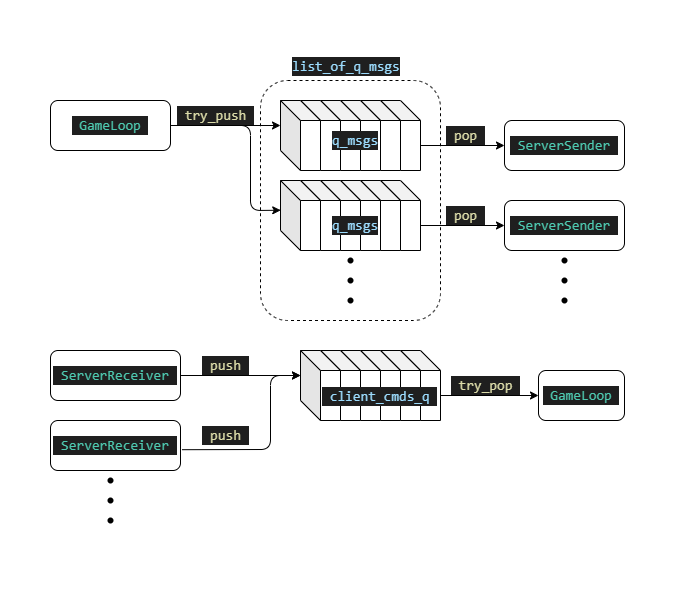

The diagram above was exported from draw.io. Its source (the exported page's mxGraphModel, read from the mxfile embedded in the PNG):
<mxGraphModel dx="2327" dy="746" grid="1" gridSize="10" guides="1" tooltips="1" connect="1" arrows="1" fold="1" page="1" pageScale="1" pageWidth="827" pageHeight="1169" math="0" shadow="0">
  <root>
    <mxCell id="0" />
    <mxCell id="1" parent="0" />
    <mxCell id="gCKJW5BMhNpH_9maVDtV-1" value="&lt;div style=&quot;color: rgb(204, 204, 204); background-color: rgb(31, 31, 31); font-family: Consolas, &amp;quot;Courier New&amp;quot;, monospace; font-size: 14px; line-height: 19px;&quot;&gt;&lt;span style=&quot;color: #4ec9b0;&quot;&gt;&amp;nbsp;GameLoop&amp;nbsp;&lt;/span&gt;&lt;/div&gt;" style="rounded=1;whiteSpace=wrap;html=1;" parent="1" vertex="1">
      <mxGeometry x="-100" y="130" width="120" height="50" as="geometry" />
    </mxCell>
    <mxCell id="gCKJW5BMhNpH_9maVDtV-10" value="" style="endArrow=classic;html=1;rounded=1;entryX=0;entryY=0;entryDx=0;entryDy=25;entryPerimeter=0;exitX=1;exitY=0.5;exitDx=0;exitDy=0;" parent="1" source="gCKJW5BMhNpH_9maVDtV-1" target="gCKJW5BMhNpH_9maVDtV-9" edge="1">
      <mxGeometry width="50" height="50" relative="1" as="geometry">
        <mxPoint x="50" y="155" as="sourcePoint" />
        <mxPoint x="350" y="220" as="targetPoint" />
      </mxGeometry>
    </mxCell>
    <mxCell id="gCKJW5BMhNpH_9maVDtV-11" value="" style="group;rounded=1;" parent="1" vertex="1" connectable="0">
      <mxGeometry x="130" y="130" width="140" height="70" as="geometry" />
    </mxCell>
    <mxCell id="gCKJW5BMhNpH_9maVDtV-4" value="" style="shape=cube;whiteSpace=wrap;html=1;boundedLbl=1;backgroundOutline=1;darkOpacity=0.05;darkOpacity2=0.1;rounded=1;" parent="gCKJW5BMhNpH_9maVDtV-11" vertex="1">
      <mxGeometry x="100" width="40" height="70" as="geometry" />
    </mxCell>
    <mxCell id="gCKJW5BMhNpH_9maVDtV-5" value="" style="shape=cube;whiteSpace=wrap;html=1;boundedLbl=1;backgroundOutline=1;darkOpacity=0.05;darkOpacity2=0.1;rounded=1;" parent="gCKJW5BMhNpH_9maVDtV-11" vertex="1">
      <mxGeometry x="80" width="40" height="70" as="geometry" />
    </mxCell>
    <mxCell id="gCKJW5BMhNpH_9maVDtV-6" value="" style="shape=cube;whiteSpace=wrap;html=1;boundedLbl=1;backgroundOutline=1;darkOpacity=0.05;darkOpacity2=0.1;rounded=1;" parent="gCKJW5BMhNpH_9maVDtV-11" vertex="1">
      <mxGeometry x="60" width="40" height="70" as="geometry" />
    </mxCell>
    <mxCell id="gCKJW5BMhNpH_9maVDtV-7" value="" style="shape=cube;whiteSpace=wrap;html=1;boundedLbl=1;backgroundOutline=1;darkOpacity=0.05;darkOpacity2=0.1;rounded=1;" parent="gCKJW5BMhNpH_9maVDtV-11" vertex="1">
      <mxGeometry x="40" width="40" height="70" as="geometry" />
    </mxCell>
    <mxCell id="gCKJW5BMhNpH_9maVDtV-8" value="" style="shape=cube;whiteSpace=wrap;html=1;boundedLbl=1;backgroundOutline=1;darkOpacity=0.05;darkOpacity2=0.1;rounded=1;" parent="gCKJW5BMhNpH_9maVDtV-11" vertex="1">
      <mxGeometry x="20" width="40" height="70" as="geometry" />
    </mxCell>
    <mxCell id="gCKJW5BMhNpH_9maVDtV-9" value="" style="shape=cube;whiteSpace=wrap;html=1;boundedLbl=1;backgroundOutline=1;darkOpacity=0.05;darkOpacity2=0.1;rounded=1;" parent="gCKJW5BMhNpH_9maVDtV-11" vertex="1">
      <mxGeometry width="40" height="70" as="geometry" />
    </mxCell>
    <mxCell id="gCKJW5BMhNpH_9maVDtV-29" value="&#10;&lt;div style=&quot;color: rgb(204, 204, 204); background-color: rgb(31, 31, 31); font-family: Consolas, &amp;quot;Courier New&amp;quot;, monospace; font-weight: normal; font-size: 14px; line-height: 19px;&quot;&gt;&lt;div&gt;&lt;span style=&quot;color: #9cdcfe;&quot;&gt;q_msgs&lt;/span&gt;&lt;/div&gt;&lt;/div&gt;&#10;&#10;" style="text;whiteSpace=wrap;html=1;fontColor=#FFFFFF;rounded=1;" parent="gCKJW5BMhNpH_9maVDtV-11" vertex="1">
      <mxGeometry x="50" y="10" width="80" height="40" as="geometry" />
    </mxCell>
    <mxCell id="gCKJW5BMhNpH_9maVDtV-21" value="" style="group;rounded=1;" parent="1" vertex="1" connectable="0">
      <mxGeometry x="130" y="190" width="160" height="200" as="geometry" />
    </mxCell>
    <mxCell id="gCKJW5BMhNpH_9maVDtV-22" value="" style="shape=cube;whiteSpace=wrap;html=1;boundedLbl=1;backgroundOutline=1;darkOpacity=0.05;darkOpacity2=0.1;rounded=1;" parent="gCKJW5BMhNpH_9maVDtV-21" vertex="1">
      <mxGeometry x="100" y="20" width="40" height="70" as="geometry" />
    </mxCell>
    <mxCell id="gCKJW5BMhNpH_9maVDtV-23" value="" style="shape=cube;whiteSpace=wrap;html=1;boundedLbl=1;backgroundOutline=1;darkOpacity=0.05;darkOpacity2=0.1;rounded=1;" parent="gCKJW5BMhNpH_9maVDtV-21" vertex="1">
      <mxGeometry x="80" y="20" width="40" height="70" as="geometry" />
    </mxCell>
    <mxCell id="gCKJW5BMhNpH_9maVDtV-24" value="" style="shape=cube;whiteSpace=wrap;html=1;boundedLbl=1;backgroundOutline=1;darkOpacity=0.05;darkOpacity2=0.1;rounded=1;" parent="gCKJW5BMhNpH_9maVDtV-21" vertex="1">
      <mxGeometry x="60" y="20" width="40" height="70" as="geometry" />
    </mxCell>
    <mxCell id="gCKJW5BMhNpH_9maVDtV-25" value="" style="shape=cube;whiteSpace=wrap;html=1;boundedLbl=1;backgroundOutline=1;darkOpacity=0.05;darkOpacity2=0.1;rounded=1;" parent="gCKJW5BMhNpH_9maVDtV-21" vertex="1">
      <mxGeometry x="40" y="20" width="40" height="70" as="geometry" />
    </mxCell>
    <mxCell id="gCKJW5BMhNpH_9maVDtV-26" value="" style="shape=cube;whiteSpace=wrap;html=1;boundedLbl=1;backgroundOutline=1;darkOpacity=0.05;darkOpacity2=0.1;rounded=1;" parent="gCKJW5BMhNpH_9maVDtV-21" vertex="1">
      <mxGeometry x="20" y="20" width="40" height="70" as="geometry" />
    </mxCell>
    <mxCell id="gCKJW5BMhNpH_9maVDtV-27" value="" style="shape=cube;whiteSpace=wrap;html=1;boundedLbl=1;backgroundOutline=1;darkOpacity=0.05;darkOpacity2=0.1;rounded=1;" parent="gCKJW5BMhNpH_9maVDtV-21" vertex="1">
      <mxGeometry y="20" width="40" height="70" as="geometry" />
    </mxCell>
    <mxCell id="gCKJW5BMhNpH_9maVDtV-30" value="&#10;&lt;div style=&quot;color: rgb(204, 204, 204); background-color: rgb(31, 31, 31); font-family: Consolas, &amp;quot;Courier New&amp;quot;, monospace; font-weight: normal; font-size: 14px; line-height: 19px;&quot;&gt;&lt;div&gt;&lt;span style=&quot;color: #9cdcfe;&quot;&gt;q_msgs&lt;/span&gt;&lt;/div&gt;&lt;/div&gt;&#10;&#10;" style="text;whiteSpace=wrap;html=1;fontColor=#FFFFFF;rounded=1;" parent="gCKJW5BMhNpH_9maVDtV-21" vertex="1">
      <mxGeometry x="50" y="35" width="80" height="40" as="geometry" />
    </mxCell>
    <mxCell id="gCKJW5BMhNpH_9maVDtV-35" value="" style="group" parent="gCKJW5BMhNpH_9maVDtV-21" vertex="1" connectable="0">
      <mxGeometry x="50" y="60" width="110" height="140" as="geometry" />
    </mxCell>
    <mxCell id="gCKJW5BMhNpH_9maVDtV-32" value="" style="shape=waypoint;sketch=0;fillStyle=solid;size=6;pointerEvents=1;points=[];fillColor=none;resizable=0;rotatable=0;perimeter=centerPerimeter;snapToPoint=1;" parent="gCKJW5BMhNpH_9maVDtV-35" vertex="1">
      <mxGeometry y="20" width="40" height="40" as="geometry" />
    </mxCell>
    <mxCell id="gCKJW5BMhNpH_9maVDtV-33" value="" style="shape=waypoint;sketch=0;fillStyle=solid;size=6;pointerEvents=1;points=[];fillColor=none;resizable=0;rotatable=0;perimeter=centerPerimeter;snapToPoint=1;" parent="gCKJW5BMhNpH_9maVDtV-35" vertex="1">
      <mxGeometry y="40" width="40" height="40" as="geometry" />
    </mxCell>
    <mxCell id="gCKJW5BMhNpH_9maVDtV-34" value="" style="shape=waypoint;sketch=0;fillStyle=solid;size=6;pointerEvents=1;points=[];fillColor=none;resizable=0;rotatable=0;perimeter=centerPerimeter;snapToPoint=1;" parent="gCKJW5BMhNpH_9maVDtV-35" vertex="1">
      <mxGeometry y="60" width="40" height="40" as="geometry" />
    </mxCell>
    <mxCell id="gCKJW5BMhNpH_9maVDtV-37" value="" style="rounded=1;whiteSpace=wrap;html=1;fillColor=none;dashed=1;" parent="gCKJW5BMhNpH_9maVDtV-35" vertex="1">
      <mxGeometry x="-70" y="-140" width="180" height="240" as="geometry" />
    </mxCell>
    <mxCell id="gCKJW5BMhNpH_9maVDtV-28" value="" style="endArrow=classic;html=1;rounded=1;fontColor=#FFFFFF;entryX=0.006;entryY=0.425;entryDx=0;entryDy=0;entryPerimeter=0;exitX=1;exitY=0.5;exitDx=0;exitDy=0;" parent="1" source="gCKJW5BMhNpH_9maVDtV-1" target="gCKJW5BMhNpH_9maVDtV-27" edge="1">
      <mxGeometry width="50" height="50" relative="1" as="geometry">
        <mxPoint x="60" y="160" as="sourcePoint" />
        <mxPoint x="30" y="240" as="targetPoint" />
        <Array as="points">
          <mxPoint x="100" y="155" />
          <mxPoint x="100" y="240" />
        </Array>
      </mxGeometry>
    </mxCell>
    <mxCell id="gCKJW5BMhNpH_9maVDtV-38" value="&lt;div style=&quot;color: rgb(204, 204, 204); background-color: rgb(31, 31, 31); font-family: Consolas, &amp;quot;Courier New&amp;quot;, monospace; font-size: 14px; line-height: 19px;&quot;&gt;&lt;span style=&quot;color: #dcdcaa;&quot;&gt;&amp;nbsp;try_push&amp;nbsp;&lt;/span&gt;&lt;/div&gt;" style="text;html=1;align=center;verticalAlign=middle;resizable=0;points=[];autosize=1;strokeColor=none;fillColor=none;" parent="1" vertex="1">
      <mxGeometry x="15" y="130" width="100" height="30" as="geometry" />
    </mxCell>
    <mxCell id="gCKJW5BMhNpH_9maVDtV-39" value="&lt;div style=&quot;color: rgb(204, 204, 204); background-color: rgb(31, 31, 31); font-family: Consolas, &amp;quot;Courier New&amp;quot;, monospace; font-size: 14px; line-height: 19px;&quot;&gt;&lt;span style=&quot;color: #4ec9b0;&quot;&gt;&amp;nbsp;ServerSender&amp;nbsp;&lt;/span&gt;&lt;/div&gt;" style="rounded=1;whiteSpace=wrap;html=1;" parent="1" vertex="1">
      <mxGeometry x="354" y="150" width="120" height="50" as="geometry" />
    </mxCell>
    <mxCell id="gCKJW5BMhNpH_9maVDtV-41" value="" style="endArrow=classic;html=1;rounded=0;entryX=0;entryY=0.5;entryDx=0;entryDy=0;exitX=0;exitY=0;exitDx=40;exitDy=45;exitPerimeter=0;" parent="1" source="gCKJW5BMhNpH_9maVDtV-4" target="gCKJW5BMhNpH_9maVDtV-39" edge="1">
      <mxGeometry width="50" height="50" relative="1" as="geometry">
        <mxPoint x="320" y="190" as="sourcePoint" />
        <mxPoint x="300" y="170" as="targetPoint" />
      </mxGeometry>
    </mxCell>
    <mxCell id="gCKJW5BMhNpH_9maVDtV-42" value="&lt;div style=&quot;color: rgb(204, 204, 204); background-color: rgb(31, 31, 31); font-family: Consolas, &amp;quot;Courier New&amp;quot;, monospace; font-size: 14px; line-height: 19px;&quot;&gt;&lt;span style=&quot;color: #4ec9b0;&quot;&gt;&amp;nbsp;ServerSender&amp;nbsp;&lt;/span&gt;&lt;/div&gt;" style="rounded=1;whiteSpace=wrap;html=1;" parent="1" vertex="1">
      <mxGeometry x="354" y="230" width="120" height="50" as="geometry" />
    </mxCell>
    <mxCell id="gCKJW5BMhNpH_9maVDtV-43" value="" style="endArrow=classic;html=1;rounded=0;entryX=0;entryY=0.5;entryDx=0;entryDy=0;exitX=0;exitY=0;exitDx=40;exitDy=45;exitPerimeter=0;" parent="1" target="gCKJW5BMhNpH_9maVDtV-42" edge="1">
      <mxGeometry width="50" height="50" relative="1" as="geometry">
        <mxPoint x="270" y="255" as="sourcePoint" />
        <mxPoint x="300" y="250" as="targetPoint" />
      </mxGeometry>
    </mxCell>
    <mxCell id="gCKJW5BMhNpH_9maVDtV-44" value="&lt;div style=&quot;color: rgb(204, 204, 204); background-color: rgb(31, 31, 31); font-family: Consolas, &amp;quot;Courier New&amp;quot;, monospace; font-size: 14px; line-height: 19px;&quot;&gt;&lt;span style=&quot;color: #dcdcaa;&quot;&gt;&amp;nbsp;pop&amp;nbsp;&lt;/span&gt;&lt;/div&gt;" style="text;html=1;align=center;verticalAlign=middle;resizable=0;points=[];autosize=1;strokeColor=none;fillColor=none;" parent="1" vertex="1">
      <mxGeometry x="285" y="150" width="60" height="30" as="geometry" />
    </mxCell>
    <mxCell id="gCKJW5BMhNpH_9maVDtV-45" value="&lt;div style=&quot;color: rgb(204, 204, 204); background-color: rgb(31, 31, 31); font-family: Consolas, &amp;quot;Courier New&amp;quot;, monospace; font-size: 14px; line-height: 19px;&quot;&gt;&lt;span style=&quot;color: #dcdcaa;&quot;&gt;&amp;nbsp;pop&amp;nbsp;&lt;/span&gt;&lt;/div&gt;" style="text;html=1;align=center;verticalAlign=middle;resizable=0;points=[];autosize=1;strokeColor=none;fillColor=none;" parent="1" vertex="1">
      <mxGeometry x="285" y="230" width="60" height="30" as="geometry" />
    </mxCell>
    <mxCell id="gCKJW5BMhNpH_9maVDtV-46" value="&lt;div style=&quot;color: rgb(204, 204, 204); background-color: rgb(31, 31, 31); font-family: Consolas, &amp;quot;Courier New&amp;quot;, monospace; font-weight: normal; font-size: 14px; line-height: 19px;&quot;&gt;&lt;div&gt;&lt;span style=&quot;color: #9cdcfe;&quot;&gt;list_of_q_msgs&lt;/span&gt;&lt;/div&gt;&lt;/div&gt;" style="text;whiteSpace=wrap;html=1;" parent="1" vertex="1">
      <mxGeometry x="140" y="80" width="140" height="40" as="geometry" />
    </mxCell>
    <mxCell id="gCKJW5BMhNpH_9maVDtV-47" value="&lt;div style=&quot;color: rgb(204, 204, 204); background-color: rgb(31, 31, 31); font-family: Consolas, &amp;quot;Courier New&amp;quot;, monospace; font-size: 14px; line-height: 19px;&quot;&gt;&lt;div style=&quot;line-height: 19px;&quot;&gt;&lt;span style=&quot;color: #4ec9b0;&quot;&gt;&amp;nbsp;ServerReceiver&amp;nbsp;&lt;/span&gt;&lt;/div&gt;&lt;/div&gt;" style="rounded=1;whiteSpace=wrap;html=1;" parent="1" vertex="1">
      <mxGeometry x="-100" y="380" width="130" height="50" as="geometry" />
    </mxCell>
    <mxCell id="gCKJW5BMhNpH_9maVDtV-48" value="" style="endArrow=classic;html=1;rounded=1;entryX=0;entryY=0;entryDx=0;entryDy=25;entryPerimeter=0;exitX=1;exitY=0.5;exitDx=0;exitDy=0;" parent="1" source="gCKJW5BMhNpH_9maVDtV-47" target="gCKJW5BMhNpH_9maVDtV-55" edge="1">
      <mxGeometry width="50" height="50" relative="1" as="geometry">
        <mxPoint x="50" y="405" as="sourcePoint" />
        <mxPoint x="350" y="470" as="targetPoint" />
      </mxGeometry>
    </mxCell>
    <mxCell id="gCKJW5BMhNpH_9maVDtV-49" value="" style="group;rounded=1;" parent="1" vertex="1" connectable="0">
      <mxGeometry x="150" y="380" width="140" height="70" as="geometry" />
    </mxCell>
    <mxCell id="gCKJW5BMhNpH_9maVDtV-50" value="" style="shape=cube;whiteSpace=wrap;html=1;boundedLbl=1;backgroundOutline=1;darkOpacity=0.05;darkOpacity2=0.1;rounded=1;" parent="gCKJW5BMhNpH_9maVDtV-49" vertex="1">
      <mxGeometry x="100" width="40" height="70" as="geometry" />
    </mxCell>
    <mxCell id="gCKJW5BMhNpH_9maVDtV-51" value="" style="shape=cube;whiteSpace=wrap;html=1;boundedLbl=1;backgroundOutline=1;darkOpacity=0.05;darkOpacity2=0.1;rounded=1;" parent="gCKJW5BMhNpH_9maVDtV-49" vertex="1">
      <mxGeometry x="80" width="40" height="70" as="geometry" />
    </mxCell>
    <mxCell id="gCKJW5BMhNpH_9maVDtV-52" value="" style="shape=cube;whiteSpace=wrap;html=1;boundedLbl=1;backgroundOutline=1;darkOpacity=0.05;darkOpacity2=0.1;rounded=1;" parent="gCKJW5BMhNpH_9maVDtV-49" vertex="1">
      <mxGeometry x="60" width="40" height="70" as="geometry" />
    </mxCell>
    <mxCell id="gCKJW5BMhNpH_9maVDtV-53" value="" style="shape=cube;whiteSpace=wrap;html=1;boundedLbl=1;backgroundOutline=1;darkOpacity=0.05;darkOpacity2=0.1;rounded=1;" parent="gCKJW5BMhNpH_9maVDtV-49" vertex="1">
      <mxGeometry x="40" width="40" height="70" as="geometry" />
    </mxCell>
    <mxCell id="gCKJW5BMhNpH_9maVDtV-54" value="" style="shape=cube;whiteSpace=wrap;html=1;boundedLbl=1;backgroundOutline=1;darkOpacity=0.05;darkOpacity2=0.1;rounded=1;" parent="gCKJW5BMhNpH_9maVDtV-49" vertex="1">
      <mxGeometry x="20" width="40" height="70" as="geometry" />
    </mxCell>
    <mxCell id="gCKJW5BMhNpH_9maVDtV-55" value="" style="shape=cube;whiteSpace=wrap;html=1;boundedLbl=1;backgroundOutline=1;darkOpacity=0.05;darkOpacity2=0.1;rounded=1;" parent="gCKJW5BMhNpH_9maVDtV-49" vertex="1">
      <mxGeometry width="40" height="70" as="geometry" />
    </mxCell>
    <mxCell id="gCKJW5BMhNpH_9maVDtV-56" value="&lt;div style=&quot;color: rgb(204, 204, 204); background-color: rgb(31, 31, 31); font-family: Consolas, &amp;quot;Courier New&amp;quot;, monospace; font-size: 14px; line-height: 19px;&quot;&gt;&lt;span style=&quot;color: #9cdcfe;&quot;&gt;&amp;nbsp;client_cmds_q&amp;nbsp;&lt;/span&gt;&lt;/div&gt;" style="text;whiteSpace=wrap;html=1;fontColor=#FFFFFF;rounded=1;" parent="gCKJW5BMhNpH_9maVDtV-49" vertex="1">
      <mxGeometry x="20" y="30" width="80" height="40" as="geometry" />
    </mxCell>
    <mxCell id="gCKJW5BMhNpH_9maVDtV-71" value="&lt;div style=&quot;color: rgb(204, 204, 204); background-color: rgb(31, 31, 31); font-family: Consolas, &amp;quot;Courier New&amp;quot;, monospace; font-size: 14px; line-height: 19px;&quot;&gt;&lt;span style=&quot;color: #dcdcaa;&quot;&gt;&amp;nbsp;push&amp;nbsp;&lt;/span&gt;&lt;/div&gt;" style="text;html=1;align=center;verticalAlign=middle;resizable=0;points=[];autosize=1;strokeColor=none;fillColor=none;" parent="1" vertex="1">
      <mxGeometry x="40" y="380" width="70" height="30" as="geometry" />
    </mxCell>
    <mxCell id="gCKJW5BMhNpH_9maVDtV-72" value="&lt;div style=&quot;color: rgb(204, 204, 204); background-color: rgb(31, 31, 31); font-family: Consolas, &amp;quot;Courier New&amp;quot;, monospace; font-size: 14px; line-height: 19px;&quot;&gt;&lt;div style=&quot;line-height: 19px;&quot;&gt;&lt;span style=&quot;color: #4ec9b0;&quot;&gt;&amp;nbsp;GameLoop&amp;nbsp;&lt;/span&gt;&lt;/div&gt;&lt;/div&gt;" style="rounded=1;whiteSpace=wrap;html=1;" parent="1" vertex="1">
      <mxGeometry x="388" y="400" width="86" height="50" as="geometry" />
    </mxCell>
    <mxCell id="gCKJW5BMhNpH_9maVDtV-73" value="" style="endArrow=classic;html=1;rounded=0;entryX=0;entryY=0.5;entryDx=0;entryDy=0;exitX=0;exitY=0;exitDx=40;exitDy=45;exitPerimeter=0;" parent="1" source="gCKJW5BMhNpH_9maVDtV-50" target="gCKJW5BMhNpH_9maVDtV-72" edge="1">
      <mxGeometry width="50" height="50" relative="1" as="geometry">
        <mxPoint x="320" y="440" as="sourcePoint" />
        <mxPoint x="300" y="420" as="targetPoint" />
      </mxGeometry>
    </mxCell>
    <mxCell id="gCKJW5BMhNpH_9maVDtV-76" value="&lt;div style=&quot;color: rgb(204, 204, 204); background-color: rgb(31, 31, 31); font-family: Consolas, &amp;quot;Courier New&amp;quot;, monospace; font-size: 14px; line-height: 19px;&quot;&gt;&lt;div style=&quot;line-height: 19px;&quot;&gt;&lt;span style=&quot;color: #dcdcaa;&quot;&gt;&amp;nbsp;try_pop&amp;nbsp;&lt;/span&gt;&lt;/div&gt;&lt;/div&gt;" style="text;html=1;align=center;verticalAlign=middle;resizable=0;points=[];autosize=1;strokeColor=none;fillColor=none;" parent="1" vertex="1">
      <mxGeometry x="290" y="400" width="90" height="30" as="geometry" />
    </mxCell>
    <mxCell id="gCKJW5BMhNpH_9maVDtV-79" value="&lt;div style=&quot;color: rgb(204, 204, 204); background-color: rgb(31, 31, 31); font-family: Consolas, &amp;quot;Courier New&amp;quot;, monospace; font-size: 14px; line-height: 19px;&quot;&gt;&lt;div style=&quot;line-height: 19px;&quot;&gt;&lt;span style=&quot;color: #4ec9b0;&quot;&gt;&amp;nbsp;ServerReceiver&amp;nbsp;&lt;/span&gt;&lt;/div&gt;&lt;/div&gt;" style="rounded=1;whiteSpace=wrap;html=1;" parent="1" vertex="1">
      <mxGeometry x="-100" y="450" width="130" height="50" as="geometry" />
    </mxCell>
    <mxCell id="gCKJW5BMhNpH_9maVDtV-96" value="" style="endArrow=classic;html=1;rounded=1;exitX=1.013;exitY=0.584;exitDx=0;exitDy=0;entryX=0;entryY=0;entryDx=0;entryDy=25;entryPerimeter=0;exitPerimeter=0;" parent="1" source="gCKJW5BMhNpH_9maVDtV-79" target="gCKJW5BMhNpH_9maVDtV-55" edge="1">
      <mxGeometry width="50" height="50" relative="1" as="geometry">
        <mxPoint x="30" y="465" as="sourcePoint" />
        <mxPoint x="130" y="410" as="targetPoint" />
        <Array as="points">
          <mxPoint x="120" y="479" />
          <mxPoint x="120" y="405" />
        </Array>
      </mxGeometry>
    </mxCell>
    <mxCell id="gCKJW5BMhNpH_9maVDtV-97" value="&lt;div style=&quot;color: rgb(204, 204, 204); background-color: rgb(31, 31, 31); font-family: Consolas, &amp;quot;Courier New&amp;quot;, monospace; font-size: 14px; line-height: 19px;&quot;&gt;&lt;span style=&quot;color: #dcdcaa;&quot;&gt;&amp;nbsp;push&amp;nbsp;&lt;/span&gt;&lt;/div&gt;" style="text;html=1;align=center;verticalAlign=middle;resizable=0;points=[];autosize=1;strokeColor=none;fillColor=none;" parent="1" vertex="1">
      <mxGeometry x="40" y="450" width="70" height="30" as="geometry" />
    </mxCell>
    <mxCell id="gCKJW5BMhNpH_9maVDtV-98" value="" style="group" parent="1" vertex="1" connectable="0">
      <mxGeometry x="-60" y="490" width="40" height="80" as="geometry" />
    </mxCell>
    <mxCell id="gCKJW5BMhNpH_9maVDtV-93" value="" style="shape=waypoint;sketch=0;fillStyle=solid;size=6;pointerEvents=1;points=[];fillColor=none;resizable=0;rotatable=0;perimeter=centerPerimeter;snapToPoint=1;" parent="gCKJW5BMhNpH_9maVDtV-98" vertex="1">
      <mxGeometry width="40" height="40" as="geometry" />
    </mxCell>
    <mxCell id="gCKJW5BMhNpH_9maVDtV-94" value="" style="shape=waypoint;sketch=0;fillStyle=solid;size=6;pointerEvents=1;points=[];fillColor=none;resizable=0;rotatable=0;perimeter=centerPerimeter;snapToPoint=1;" parent="gCKJW5BMhNpH_9maVDtV-98" vertex="1">
      <mxGeometry y="20" width="40" height="40" as="geometry" />
    </mxCell>
    <mxCell id="gCKJW5BMhNpH_9maVDtV-95" value="" style="shape=waypoint;sketch=0;fillStyle=solid;size=6;pointerEvents=1;points=[];fillColor=none;resizable=0;rotatable=0;perimeter=centerPerimeter;snapToPoint=1;" parent="gCKJW5BMhNpH_9maVDtV-98" vertex="1">
      <mxGeometry y="40" width="40" height="40" as="geometry" />
    </mxCell>
    <mxCell id="gCKJW5BMhNpH_9maVDtV-99" value="" style="group" parent="1" vertex="1" connectable="0">
      <mxGeometry x="394" y="270" width="40" height="80" as="geometry" />
    </mxCell>
    <mxCell id="gCKJW5BMhNpH_9maVDtV-89" value="" style="shape=waypoint;sketch=0;fillStyle=solid;size=6;pointerEvents=1;points=[];fillColor=none;resizable=0;rotatable=0;perimeter=centerPerimeter;snapToPoint=1;" parent="gCKJW5BMhNpH_9maVDtV-99" vertex="1">
      <mxGeometry width="40" height="40" as="geometry" />
    </mxCell>
    <mxCell id="gCKJW5BMhNpH_9maVDtV-90" value="" style="shape=waypoint;sketch=0;fillStyle=solid;size=6;pointerEvents=1;points=[];fillColor=none;resizable=0;rotatable=0;perimeter=centerPerimeter;snapToPoint=1;" parent="gCKJW5BMhNpH_9maVDtV-99" vertex="1">
      <mxGeometry y="20" width="40" height="40" as="geometry" />
    </mxCell>
    <mxCell id="gCKJW5BMhNpH_9maVDtV-91" value="" style="shape=waypoint;sketch=0;fillStyle=solid;size=6;pointerEvents=1;points=[];fillColor=none;resizable=0;rotatable=0;perimeter=centerPerimeter;snapToPoint=1;" parent="gCKJW5BMhNpH_9maVDtV-99" vertex="1">
      <mxGeometry y="40" width="40" height="40" as="geometry" />
    </mxCell>
  </root>
</mxGraphModel>